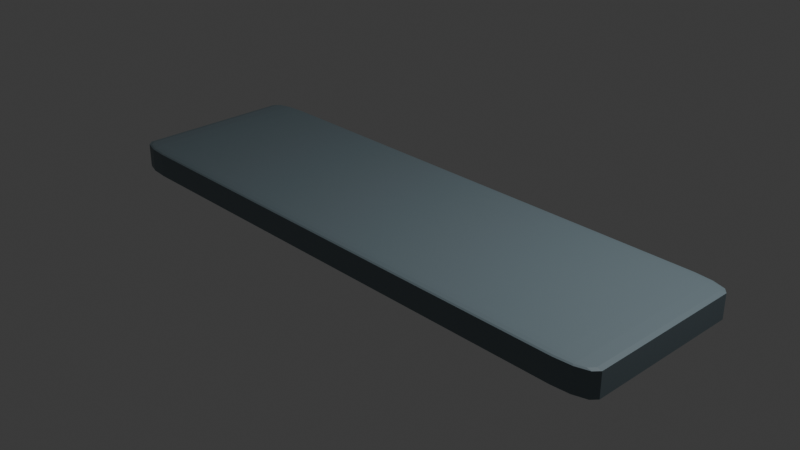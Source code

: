 # Source: rc_board_model.blend  (saved by Blender 5.0.119; exported with 4.5.12 LTS)
import bpy
from mathutils import Matrix  # noqa: F401  (used for matrix-valued properties, if any)

bpy.ops.wm.read_factory_settings(use_empty=True)
scene = bpy.context.scene
scene.name = 'Scene'

# ---- collections
col_collection = bpy.data.collections.new('Collection'); scene.collection.children.link(col_collection)

# ---- materials (node trees are filled in below, after node groups)
mat_rc_board_mat = bpy.data.materials.new('rc_board_mat')
mat_rc_board_mat.alpha_threshold = 0.0
mat_rc_board_mat.use_backface_culling_lightprobe_volume = False
mat_rc_board_mat.roughness = 0.5
mat_rc_board_mat.line_color = (0.0, 0.0, 0.0, 1.0)

# ---- material node trees
mat_rc_board_mat.use_nodes = True; mat_rc_board_mat.node_tree.nodes.clear()
_N = mat_rc_board_mat.node_tree.nodes; _L = mat_rc_board_mat.node_tree.links
n0 = _N.new('ShaderNodeOutputMaterial'); n0.name = 'Material Output'; n0.location = (200, 100)
n1 = _N.new('ShaderNodeBsdfPrincipled'); n1.name = 'Principled BSDF'; n1.location = (-200, 100)
n1.inputs[0].default_value = (0.1559, 0.2086, 0.2346, 0.0)
_L.new(n1.outputs[0], n0.inputs[0])
n0.is_active_output = True

# ---- world
world_world = bpy.data.worlds.new('World'); scene.world = world_world
world_world.use_nodes = True; world_world.node_tree.nodes.clear()
_N = world_world.node_tree.nodes; _L = world_world.node_tree.links
n0 = _N.new('ShaderNodeOutputWorld'); n0.name = 'World Output'; n0.location = (200, 100)
n1 = _N.new('ShaderNodeBackground'); n1.name = 'Background'; n1.location = (-200, 100)
n1.inputs[0].default_value = (0.05088, 0.05088, 0.05088, 1.0)
_L.new(n1.outputs[0], n0.inputs[0])
n0.is_active_output = True
world_world.color = (0.05088, 0.05088, 0.05088)
world_world.sun_shadow_jitter_overblur = 0.0

# ---- cameras
cam_camera = bpy.data.cameras.new('Camera')
cam_camera.clip_end = 100.0
cam_camera.ortho_scale = 7.314

# ---- lights
light_light = bpy.data.lights.new('Light', 'POINT')
light_light.energy = 1000.0
light_light.shadow_soft_size = 0.1

# ---- meshes
me_cube = bpy.data.meshes.new('Cube')
me_cube.from_pydata([(0.8752, 1.0, 0.8752), (0.8752, 0.8752, 1.0), (1.0, 0.8752, 0.8752), (0.8752, 0.9833, 0.9375), (0.9375, 0.9833, 0.8752), (0.9349, 0.9671, 0.9349), (0.9375, 0.8752, 0.9833), (0.8752, 0.9375, 0.9833), (0.9349, 0.9349, 0.9671), (0.9833, 0.9375, 0.8752), (0.9833, 0.8752, 0.9375), (0.9671, 0.9349, 0.9349), (0.8752, 0.8752, -1.0), (0.8752, 1.0, -0.8752), (1.0, 0.8752, -0.8752), (0.8752, 0.9375, -0.9833), (0.9375, 0.8752, -0.9833), (0.9349, 0.9349, -0.9671), (0.9375, 0.9833, -0.8752), (0.8752, 0.9833, -0.9375), (0.9349, 0.9671, -0.9349), (0.9833, 0.8752, -0.9375), (0.9833, 0.9375, -0.8752), (0.9671, 0.9349, -0.9349), (1.0, -0.8752, 0.8752), (0.8752, -0.8752, 1.0), (0.8752, -1.0, 0.8752), (0.9833, -0.8752, 0.9375), (0.9833, -0.9375, 0.8752), (0.9671, -0.9349, 0.9349), (0.8752, -0.9375, 0.9833), (0.9375, -0.8752, 0.9833), (0.9349, -0.9349, 0.9671), (0.9375, -0.9833, 0.8752), (0.8752, -0.9833, 0.9375), (0.9349, -0.9671, 0.9349), (1.0, -0.8752, -0.8752), (0.8752, -1.0, -0.8752), (0.8752, -0.8752, -1.0), (0.9833, -0.9375, -0.8752), (0.9833, -0.8752, -0.9375), (0.9671, -0.9349, -0.9349), (0.8752, -0.9833, -0.9375), (0.9375, -0.9833, -0.8752), (0.9349, -0.9671, -0.9349), (0.9375, -0.8752, -0.9833), (0.8752, -0.9375, -0.9833), (0.9349, -0.9349, -0.9671), (-0.8752, 1.0, 0.8752), (-1.0, 0.8752, 0.8752), (-0.8752, 0.8752, 1.0), (-0.9375, 0.9833, 0.8752), (-0.8752, 0.9833, 0.9375), (-0.9349, 0.9671, 0.9349), (-0.9833, 0.8752, 0.9375), (-0.9833, 0.9375, 0.8752), (-0.9671, 0.9349, 0.9349), (-0.8752, 0.9375, 0.9833), (-0.9375, 0.8752, 0.9833), (-0.9349, 0.9349, 0.9671), (-1.0, 0.8752, -0.8752), (-0.8752, 1.0, -0.8752), (-0.8752, 0.8752, -1.0), (-0.9833, 0.9375, -0.8752), (-0.9833, 0.8752, -0.9375), (-0.9671, 0.9349, -0.9349), (-0.8752, 0.9833, -0.9375), (-0.9375, 0.9833, -0.8752), (-0.9349, 0.9671, -0.9349), (-0.9375, 0.8752, -0.9833), (-0.8752, 0.9375, -0.9833), (-0.9349, 0.9349, -0.9671), (-1.0, -0.8752, 0.8752), (-0.8752, -1.0, 0.8752), (-0.8752, -0.8752, 1.0), (-0.9833, -0.9375, 0.8752), (-0.9833, -0.8752, 0.9375), (-0.9671, -0.9349, 0.9349), (-0.8752, -0.9833, 0.9375), (-0.9375, -0.9833, 0.8752), (-0.9349, -0.9671, 0.9349), (-0.9375, -0.8752, 0.9833), (-0.8752, -0.9375, 0.9833), (-0.9349, -0.9349, 0.9671), (-0.8752, -0.8752, -1.0), (-0.8752, -1.0, -0.8752), (-1.0, -0.8752, -0.8752), (-0.8752, -0.9375, -0.9833), (-0.9375, -0.8752, -0.9833), (-0.9349, -0.9349, -0.9671), (-0.9375, -0.9833, -0.8752), (-0.8752, -0.9833, -0.9375), (-0.9349, -0.9671, -0.9349), (-0.9833, -0.8752, -0.9375), (-0.9833, -0.9375, -0.8752), (-0.9671, -0.9349, -0.9349)], [], [(0, 3, 5, 4), (3, 7, 8, 5), (1, 6, 8, 7), (6, 10, 11, 8), (2, 9, 11, 10), (9, 4, 5, 11), (5, 8, 11), (12, 15, 17, 16), (15, 19, 20, 17), (13, 18, 20, 19), (18, 22, 23, 20), (14, 21, 23, 22), (21, 16, 17, 23), (17, 20, 23), (24, 27, 29, 28), (27, 31, 32, 29), (25, 30, 32, 31), (30, 34, 35, 32), (26, 33, 35, 34), (33, 28, 29, 35), (29, 32, 35), (36, 39, 41, 40), (39, 43, 44, 41), (37, 42, 44, 43), (42, 46, 47, 44), (38, 45, 47, 46), (45, 40, 41, 47), (41, 44, 47), (48, 51, 53, 52), (51, 55, 56, 53), (49, 54, 56, 55), (54, 58, 59, 56), (50, 57, 59, 58), (57, 52, 53, 59), (53, 56, 59), (60, 63, 65, 64), (63, 67, 68, 65), (61, 66, 68, 67), (66, 70, 71, 68), (62, 69, 71, 70), (69, 64, 65, 71), (65, 68, 71), (72, 75, 77, 76), (75, 79, 80, 77), (73, 78, 80, 79), (78, 82, 83, 80), (74, 81, 83, 82), (81, 76, 77, 83), (77, 80, 83), (84, 87, 89, 88), (87, 91, 92, 89), (85, 90, 92, 91), (90, 94, 95, 92), (86, 93, 95, 94), (93, 88, 89, 95), (89, 92, 95), (62, 84, 88, 69), (69, 88, 93, 64), (64, 93, 86, 60), (12, 62, 70, 15), (15, 70, 66, 19), (19, 66, 61, 13), (2, 14, 22, 9), (9, 22, 18, 4), (4, 18, 13, 0), (85, 73, 79, 90), (90, 79, 75, 94), (94, 75, 72, 86), (26, 37, 43, 33), (33, 43, 39, 28), (28, 39, 36, 24), (48, 61, 67, 51), (51, 67, 63, 55), (55, 63, 60, 49), (25, 74, 82, 30), (30, 82, 78, 34), (34, 78, 73, 26), (1, 25, 31, 6), (6, 31, 27, 10), (10, 27, 24, 2), (84, 38, 46, 87), (87, 46, 42, 91), (91, 42, 37, 85), (74, 50, 58, 81), (81, 58, 54, 76), (76, 54, 49, 72), (50, 1, 7, 57), (57, 7, 3, 52), (52, 3, 0, 48), (38, 12, 16, 45), (45, 16, 21, 40), (40, 21, 14, 36), (61, 48, 0, 13), (14, 2, 24, 36), (1, 50, 74, 25), (62, 12, 38, 84), (37, 26, 73, 85), (86, 72, 49, 60)])
_uv = me_cube.uv_layers.new(name='UVMap')
_uv.uv.foreach_set('vector', [0.6094, 0.4844, 0.6172, 0.4844, 0.6169, 0.4919, 0.6094, 0.4922, 0.6172, 0.4844, 0.6328, 0.4922, 0.6291, 0.4959, 0.6169, 0.4919, 0.6406, 0.5156, 0.6328, 0.5156, 0.6291, 0.4959, 0.6328, 0.4922, 0.6328, 0.5156, 0.6172, 0.5156, 0.6169, 0.5051, 0.6291, 0.4959, 0.6094, 0.5156, 0.6094, 0.5078, 0.6169, 0.5051, 0.6172, 0.5156, 0.6094, 0.5078, 0.6094, 0.4922, 0.6169, 0.4919, 0.6169, 0.5051, 0.6169, 0.4919, 0.6291, 0.4959, 0.6169, 0.5051, 0.3594, 0.5156, 0.3594, 0.5078, 0.3669, 0.5081, 0.3672, 0.5156, 0.3594, 0.5078, 0.3672, 0.4922, 0.3709, 0.4959, 0.3669, 0.5081, 0.3906, 0.4844, 0.3906, 0.4922, 0.3709, 0.4959, 0.3672, 0.4922, 0.3906, 0.4922, 0.3906, 0.5078, 0.3801, 0.5081, 0.3709, 0.4959, 0.3906, 0.5156, 0.3828, 0.5156, 0.3801, 0.5081, 0.3906, 0.5078, 0.3828, 0.5156, 0.3672, 0.5156, 0.3669, 0.5081, 0.3801, 0.5081, 0.3669, 0.5081, 0.3709, 0.4959, 0.3801, 0.5081, 0.6094, 0.7344, 0.6172, 0.7344, 0.6169, 0.7449, 0.6094, 0.7422, 0.6172, 0.7344, 0.6328, 0.7344, 0.6291, 0.7541, 0.6169, 0.7449, 0.6406, 0.7344, 0.6328, 0.7578, 0.6291, 0.7541, 0.6328, 0.7344, 0.6328, 0.7578, 0.6172, 0.7656, 0.6169, 0.7581, 0.6291, 0.7541, 0.6094, 0.7656, 0.6094, 0.7578, 0.6169, 0.7581, 0.6172, 0.7656, 0.6094, 0.7578, 0.6094, 0.7422, 0.6169, 0.7449, 0.6169, 0.7581, 0.6169, 0.7449, 0.6291, 0.7541, 0.6169, 0.7581, 0.3906, 0.7344, 0.3906, 0.7422, 0.3801, 0.7419, 0.3828, 0.7344, 0.3906, 0.7422, 0.3906, 0.7578, 0.3709, 0.7541, 0.3801, 0.7419, 0.3906, 0.7656, 0.3672, 0.7578, 0.3709, 0.7541, 0.3906, 0.7578, 0.3672, 0.7578, 0.3594, 0.7422, 0.3669, 0.7419, 0.3709, 0.7541, 0.3594, 0.7344, 0.3672, 0.7344, 0.3669, 0.7419, 0.3594, 0.7422, 0.3672, 0.7344, 0.3828, 0.7344, 0.3801, 0.7419, 0.3669, 0.7419, 0.3801, 0.7419, 0.3709, 0.7541, 0.3669, 0.7419, 0.6094, 0.2656, 0.6094, 0.2578, 0.6169, 0.2551, 0.6172, 0.2656, 0.6094, 0.2578, 0.6094, 0.2422, 0.6169, 0.2419, 0.6169, 0.2551, 0.6094, 0.2344, 0.6172, 0.2344, 0.6169, 0.2419, 0.6094, 0.2422, 0.6172, 0.2344, 0.625, 0.2344, 0.625, 0.2446, 0.6169, 0.2419, 0.8594, 0.5156, 0.8594, 0.5, 0.875, 0.5081, 0.875, 0.5156, 0.625, 0.2656, 0.6172, 0.2656, 0.6169, 0.2551, 0.625, 0.2446, 0.6169, 0.2551, 0.6169, 0.2419, 0.625, 0.2446, 0.3906, 0.2344, 0.3906, 0.2422, 0.375, 0.2419, 0.375, 0.2344, 0.3906, 0.2422, 0.3906, 0.2578, 0.375, 0.2581, 0.375, 0.2419, 0.3906, 0.2656, 0.375, 0.2656, 0.375, 0.2581, 0.3906, 0.2578, 0.1406, 0.5, 0.1406, 0.5078, 0.1331, 0.5081, 0.1331, 0.5, 0.1406, 0.5156, 0.1328, 0.5156, 0.1331, 0.5081, 0.1406, 0.5078, 0.1328, 0.5156, 0.125, 0.5156, 0.125, 0.5081, 0.1331, 0.5081, 0.125, 0.5081, 0.1331, 0.5, 0.1331, 0.5081, 0.6094, 0.0156, 0.6094, 0.007811, 0.6169, 0.008141, 0.6172, 0.0156, 0.6094, 0.007811, 0.6094, 0.0, 0.6169, 0.0, 0.6169, 0.008141, 0.6094, 0.9844, 0.6172, 0.9844, 0.6169, 1.0, 0.6094, 1.0, 0.6172, 0.9844, 0.625, 0.9844, 0.625, 1.0, 0.6169, 1.0, 0.8594, 0.7344, 0.875, 0.7344, 0.875, 0.7419, 0.8594, 0.75, 0.625, 0.0156, 0.6172, 0.0156, 0.6169, 0.008141, 0.625, 0.008141, 0.6169, 0.008141, 0.6169, 0.0, 0.625, 0.008141, 0.1406, 0.7344, 0.1406, 0.7422, 0.1331, 0.7419, 0.1328, 0.7344, 0.1406, 0.7422, 0.1406, 0.75, 0.1331, 0.75, 0.1331, 0.7419, 0.3906, 0.9844, 0.3906, 1.0, 0.375, 0.9919, 0.375, 0.9844, 0.3906, 0.0, 0.3906, 0.007811, 0.375, 0.008141, 0.375, 0.0, 0.3906, 0.0156, 0.375, 0.0156, 0.375, 0.008141, 0.3906, 0.007811, 0.125, 0.7344, 0.1328, 0.7344, 0.1331, 0.7419, 0.125, 0.7419, 0.1331, 0.7419, 0.1331, 0.75, 0.125, 0.7419, 0.1406, 0.5156, 0.1406, 0.7344, 0.1328, 0.7344, 0.1328, 0.5156, 0.1328, 0.5156, 0.1328, 0.7344, 0.125, 0.7344, 0.125, 0.5156, 0.375, 0.2344, 0.375, 0.0156, 0.3906, 0.0156, 0.3906, 0.2344, 0.3594, 0.5156, 0.1406, 0.5156, 0.1406, 0.5078, 0.3594, 0.5078, 0.3594, 0.5078, 0.1406, 0.5078, 0.1406, 0.5, 0.3672, 0.4922, 0.3672, 0.4922, 0.375, 0.2656, 0.3906, 0.2656, 0.3906, 0.4844, 0.6094, 0.5156, 0.3906, 0.5156, 0.3906, 0.5078, 0.6094, 0.5078, 0.6094, 0.5078, 0.3906, 0.5078, 0.3906, 0.4922, 0.6094, 0.4922, 0.6094, 0.4922, 0.3906, 0.4922, 0.3906, 0.4844, 0.6094, 0.4844, 0.3906, 0.9844, 0.6094, 0.9844, 0.6094, 1.0, 0.3906, 1.0, 0.3906, 0.0, 0.6094, 0.0, 0.6094, 0.007811, 0.3906, 0.007811, 0.3906, 0.007811, 0.6094, 0.007811, 0.6094, 0.0156, 0.3906, 0.0156, 0.6094, 0.7656, 0.3906, 0.7656, 0.3906, 0.7578, 0.6094, 0.7578, 0.6094, 0.7578, 0.3906, 0.7578, 0.3906, 0.7422, 0.6094, 0.7422, 0.6094, 0.7422, 0.3906, 0.7422, 0.3906, 0.7344, 0.6094, 0.7344, 0.6094, 0.2656, 0.3906, 0.2656, 0.3906, 0.2578, 0.6094, 0.2578, 0.6094, 0.2578, 0.3906, 0.2578, 0.3906, 0.2422, 0.6094, 0.2422, 0.6094, 0.2422, 0.3906, 0.2422, 0.3906, 0.2344, 0.6094, 0.2344, 0.6406, 0.7344, 0.8594, 0.7344, 0.8594, 0.75, 0.6328, 0.7578, 0.6328, 0.7578, 0.625, 0.9844, 0.6172, 0.9844, 0.6172, 0.7656, 0.6172, 0.7656, 0.6172, 0.9844, 0.6094, 0.9844, 0.6094, 0.7656, 0.6406, 0.5156, 0.6406, 0.7344, 0.6328, 0.7344, 0.6328, 0.5156, 0.6328, 0.5156, 0.6328, 0.7344, 0.6172, 0.7344, 0.6172, 0.5156, 0.6172, 0.5156, 0.6172, 0.7344, 0.6094, 0.7344, 0.6094, 0.5156, 0.1406, 0.7344, 0.3594, 0.7344, 0.3594, 0.7422, 0.1406, 0.7422, 0.1406, 0.7422, 0.3594, 0.7422, 0.3672, 0.7578, 0.1406, 0.75, 0.375, 0.9844, 0.3672, 0.7578, 0.3906, 0.7656, 0.3906, 0.9844, 0.8594, 0.7344, 0.8594, 0.5156, 0.875, 0.5156, 0.875, 0.7344, 0.625, 0.0156, 0.625, 0.2344, 0.6172, 0.2344, 0.6172, 0.0156, 0.6172, 0.0156, 0.6172, 0.2344, 0.6094, 0.2344, 0.6094, 0.0156, 0.8594, 0.5156, 0.6406, 0.5156, 0.6328, 0.4922, 0.8594, 0.5, 0.625, 0.2656, 0.6328, 0.4922, 0.6172, 0.4844, 0.6172, 0.2656, 0.6172, 0.2656, 0.6172, 0.4844, 0.6094, 0.4844, 0.6094, 0.2656, 0.3594, 0.7344, 0.3594, 0.5156, 0.3672, 0.5156, 0.3672, 0.7344, 0.3672, 0.7344, 0.3672, 0.5156, 0.3828, 0.5156, 0.3828, 0.7344, 0.3828, 0.7344, 0.3828, 0.5156, 0.3906, 0.5156, 0.3906, 0.7344, 0.3906, 0.2656, 0.6094, 0.2656, 0.6094, 0.4844, 0.3906, 0.4844, 0.3906, 0.5156, 0.6094, 0.5156, 0.6094, 0.7344, 0.3906, 0.7344, 0.6406, 0.5156, 0.8594, 0.5156, 0.8594, 0.7344, 0.6406, 0.7344, 0.1406, 0.5156, 0.3594, 0.5156, 0.3594, 0.7344, 0.1406, 0.7344, 0.3906, 0.7656, 0.6094, 0.7656, 0.6094, 0.9844, 0.3906, 0.9844, 0.3906, 0.0156, 0.6094, 0.0156, 0.6094, 0.2344, 0.3906, 0.2344])
me_cube.materials.append(mat_rc_board_mat)
me_cube.use_mirror_vertex_groups = False
me_cube.update()

# ---- objects
ob_cube = bpy.data.objects.new('Cube', me_cube)
ob_light = bpy.data.objects.new('Light', light_light)
ob_camera = bpy.data.objects.new('Camera', cam_camera)

# ---- transforms, parenting, visibility, modifiers, constraints
ob_cube.location = (0.0, 0.0, 0.0)
ob_cube.scale = (3.214, 1.0, 0.1518)
ob_cube.lock_rotations_4d = False
ob_cube.empty_display_type = 'ARROWS'
ob_cube.lineart.crease_threshold = 0.0
ob_light.location = (4.076, 1.005, 5.904)
ob_light.rotation_euler = (0.6503, 0.05522, 1.866)
ob_light.lock_rotations_4d = False
ob_light.empty_display_type = 'ARROWS'
ob_light.color = (0.0, 0.0, 0.0, 0.0)
ob_light.lineart.crease_threshold = 0.0
ob_camera.location = (7.359, -6.926, 4.958)
ob_camera.rotation_euler = (1.109, 0.0, 0.8149)
ob_camera.lock_rotations_4d = False
ob_camera.empty_display_type = 'ARROWS'
ob_camera.color = (0.0, 0.0, 0.0, 0.0)
ob_camera.display_type = 'WIRE'
ob_camera.lineart.crease_threshold = 0.0

# ---- collection membership
col_collection.objects.link(ob_cube)
col_collection.objects.link(ob_light)
col_collection.objects.link(ob_camera)

# ---- scene / render settings (as saved in the file)
scene.camera = ob_camera
scene.frame_start = 1; scene.frame_end = 250; scene.frame_set(1)
scene.render.engine = 'BLENDER_EEVEE_NEXT'
scene.render.bake_bias = 0.0
scene.render.bake_samples = 0
scene.cycles.sampling_pattern = 'TABULATED_SOBOL'
scene.eevee.use_volume_custom_range = False
bpy.context.view_layer.update()
